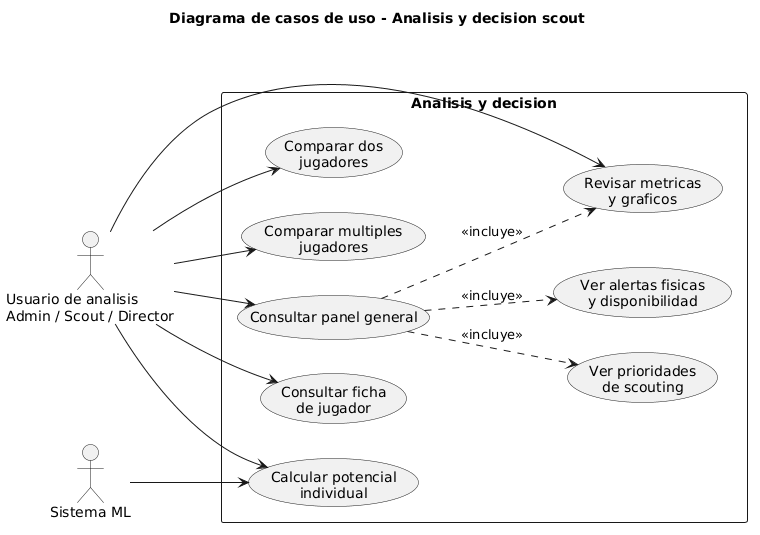

The diagram above was rendered by PlantUML. Its source (embedded in the PNG):
@startuml
title Diagrama de casos de uso - Analisis y decision scout

left to right direction

actor "Usuario de analisis\nAdmin / Scout / Director" as Analyst
actor "Sistema ML" as ML

rectangle "Analisis y decision" {
  usecase "Consultar panel general" as UC01
  usecase "Ver prioridades\nde scouting" as UC02
  usecase "Ver alertas fisicas\ny disponibilidad" as UC03
  usecase "Consultar ficha\nde jugador" as UC04
  usecase "Calcular potencial\nindividual" as UC05
  usecase "Comparar dos\njugadores" as UC06
  usecase "Comparar multiples\njugadores" as UC07
  usecase "Revisar metricas\ny graficos" as UC08
}

Analyst --> UC01
Analyst --> UC04
Analyst --> UC05
Analyst --> UC06
Analyst --> UC07
Analyst --> UC08
ML --> UC05

UC01 ..> UC02 : <<incluye>>
UC01 ..> UC03 : <<incluye>>
UC01 ..> UC08 : <<incluye>>
@enduml